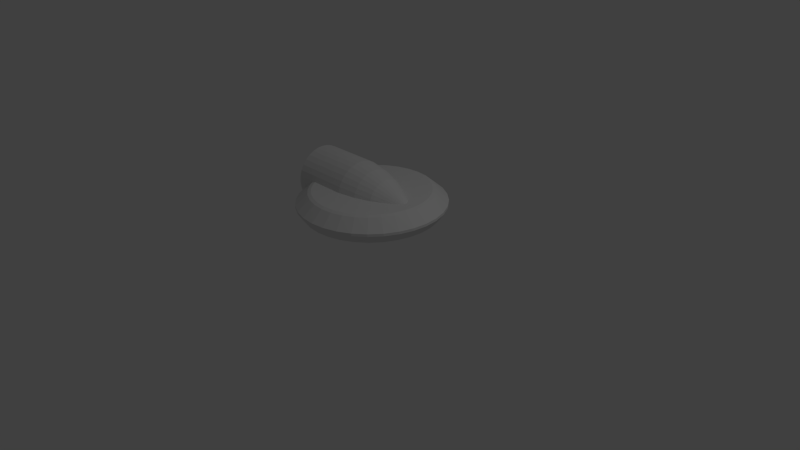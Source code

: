 # Source: untitled.blend  (saved by Blender 2.73.0; exported with 4.5.12 LTS)
import bpy
from mathutils import Matrix  # noqa: F401  (used for matrix-valued properties, if any)

bpy.ops.wm.read_factory_settings(use_empty=True)
scene = bpy.context.scene
scene.name = 'Scene'

# ---- collections
col_collection_1 = bpy.data.collections.new('Collection 1'); scene.collection.children.link(col_collection_1)

# ---- world
world_world = bpy.data.worlds.new('World'); scene.world = world_world
world_world.color = (0.05088, 0.05088, 0.05088)
world_world.use_sun_shadow = False
world_world.sun_shadow_jitter_overblur = 0.0
world_world.cycles.sampling_method = 'MANUAL'
world_world.cycles.sample_map_resolution = 256

# ---- cameras
cam_camera = bpy.data.cameras.new('Camera')
cam_camera.clip_end = 100.0
cam_camera.lens = 35.0
cam_camera.sensor_width = 32.0
cam_camera.sensor_height = 18.0
cam_camera.ortho_scale = 7.314
cam_camera.dof.focus_distance = 0.0
cam_camera.dof.aperture_fstop = 128.0

# ---- lights
light_lamp = bpy.data.lights.new('Lamp', 'POINT')
light_lamp.transmission_factor = 0.0
light_lamp.cutoff_distance = 30.0
light_lamp.energy = 100.0
light_lamp.shadow_buffer_clip_start = 1.001
light_lamp.shadow_soft_size = 0.1
light_lamp.shadow_maximum_resolution = 0.006
light_lamp.use_absolute_resolution = True
light_lamp.cycles.use_multiple_importance_sampling = False

# ---- meshes
me_cylinder = bpy.data.meshes.new('Cylinder')
me_cylinder.from_pydata([(2.349e-09, 0.9561, 0.6559), (2.349e-09, 0.9561, 0.9923), (0.1865, 0.9378, 0.6559), (0.1865, 0.9378, 0.9923), (0.3659, 0.8834, 0.6559), (0.3659, 0.8834, 0.9923), (0.5312, 0.795, 0.6559), (0.5312, 0.795, 0.9923), (0.6761, 0.6761, 0.6559), (0.6761, 0.6761, 0.9923), (0.795, 0.5312, 0.6559), (0.795, 0.5312, 0.9923), (0.8834, 0.3659, 0.6559), (0.8834, 0.3659, 0.9923), (0.9378, 0.1865, 0.6559), (0.9378, 0.1865, 0.9923), (0.9561, 8.616e-08, 0.6559), (0.9561, 8.616e-08, 0.9923), (0.9378, -0.1865, 0.6559), (0.9378, -0.1865, 0.9923), (0.8834, -0.3659, 0.6559), (0.8834, -0.3659, 0.9923), (0.795, -0.5312, 0.6559), (0.795, -0.5312, 0.9923), (0.6761, -0.6761, 0.6559), (0.6761, -0.6761, 0.9923), (0.5312, -0.795, 0.6559), (0.5312, -0.795, 0.9923), (0.3659, -0.8834, 0.6559), (0.3659, -0.8834, 0.9923), (0.1865, -0.9378, 0.6559), (0.1865, -0.9378, 0.9923), (-3.092e-07, -0.9561, 0.6559), (-3.092e-07, -0.9561, 0.9923), (-0.1865, -0.9378, 0.6559), (-0.1865, -0.9378, 0.9923), (-0.3659, -0.8834, 0.6559), (-0.3659, -0.8834, 0.9923), (-0.5312, -0.795, 0.6559), (-0.5312, -0.795, 0.9923), (-0.6761, -0.6761, 0.6559), (-0.6761, -0.6761, 0.9923), (-0.795, -0.5312, 0.6559), (-0.795, -0.5312, 0.9923), (-0.8834, -0.3659, 0.6559), (-0.8834, -0.3659, 0.9923), (-0.9378, -0.1865, 0.6559), (-0.9378, -0.1865, 0.9923), (-0.9561, 9.372e-07, 0.6559), (-0.9561, 9.372e-07, 0.9923), (-0.9378, 0.1865, 0.6559), (-0.9378, 0.1865, 0.9923), (-0.8834, 0.3659, 0.6559), (-0.8834, 0.3659, 0.9923), (-0.795, 0.5312, 0.6559), (-0.795, 0.5312, 0.9923), (-0.6761, 0.6761, 0.6559), (-0.6761, 0.6761, 0.9923), (-0.5312, 0.795, 0.6559), (-0.5312, 0.795, 0.9923), (-0.3659, 0.8834, 0.6559), (-0.3659, 0.8834, 0.9923), (-0.1865, 0.9378, 0.6559), (-0.1865, 0.9378, 0.9923), (2.259e-08, 0.8008, 2.355), (0.1562, 0.7854, 2.355), (0.3064, 0.7398, 2.355), (0.4449, 0.6658, 2.355), (0.5662, 0.5662, 2.355), (0.6658, 0.4449, 2.355), (0.7398, 0.3064, 2.355), (0.7854, 0.1562, 2.355), (0.8008, 1.172e-07, 2.355), (0.7854, -0.1562, 2.355), (0.7398, -0.3064, 2.355), (0.6658, -0.4449, 2.355), (0.5662, -0.5662, 2.355), (0.4449, -0.6658, 2.355), (0.3064, -0.7398, 2.355), (0.1562, -0.7854, 2.355), (-2.383e-07, -0.8008, 2.355), (-0.1562, -0.7854, 2.355), (-0.3064, -0.7398, 2.355), (-0.4449, -0.6658, 2.355), (-0.5662, -0.5662, 2.355), (-0.6658, -0.4449, 2.355), (-0.7398, -0.3064, 2.355), (-0.7854, -0.1562, 2.355), (-0.8008, 8.3e-07, 2.355), (-0.7854, 0.1562, 2.355), (-0.7398, 0.3064, 2.355), (-0.6658, 0.4449, 2.355), (-0.5662, 0.5662, 2.355), (-0.4449, 0.6658, 2.355), (-0.3064, 0.7398, 2.355), (-0.1562, 0.7854, 2.355), (1.533e-08, 0.8709, -0.5285), (0.1699, 0.8541, -0.5285), (0.3333, 0.8046, -0.5285), (0.4838, 0.7241, -0.5285), (0.6158, 0.6158, -0.5285), (0.7241, 0.4838, -0.5285), (0.8046, 0.3333, -0.5285), (0.8541, 0.1699, -0.5285), (0.8709, 1.025e-07, -0.5285), (0.8541, -0.1699, -0.5285), (0.8046, -0.3333, -0.5285), (0.7241, -0.4838, -0.5285), (0.6158, -0.6158, -0.5285), (0.4838, -0.7241, -0.5285), (0.3333, -0.8046, -0.5285), (0.1699, -0.8541, -0.5285), (-2.684e-07, -0.8709, -0.5285), (-0.1699, -0.8541, -0.5285), (-0.3333, -0.8046, -0.5285), (-0.4838, -0.7241, -0.5285), (-0.6158, -0.6158, -0.5285), (-0.7241, -0.4838, -0.5285), (-0.8046, -0.3333, -0.5285), (-0.8542, -0.1699, -0.5285), (-0.8709, 8.777e-07, -0.5285), (-0.8541, 0.1699, -0.5285), (-0.8046, 0.3333, -0.5285), (-0.7241, 0.4838, -0.5285), (-0.6158, 0.6158, -0.5285), (-0.4838, 0.7241, -0.5285), (-0.3333, 0.8046, -0.5285), (-0.1699, 0.8542, -0.5285), (1.856e-08, 0.8471, -0.6643), (0.1653, 0.8308, -0.6643), (0.3242, 0.7826, -0.6643), (0.4706, 0.7043, -0.6643), (0.599, 0.599, -0.6643), (0.7043, 0.4706, -0.6643), (0.7826, 0.3242, -0.6643), (0.8308, 0.1653, -0.6643), (0.8471, 1.076e-07, -0.6643), (0.8308, -0.1653, -0.6643), (0.7826, -0.3242, -0.6643), (0.7043, -0.4706, -0.6643), (0.599, -0.599, -0.6643), (0.4706, -0.7043, -0.6643), (0.3242, -0.7826, -0.6643), (0.1653, -0.8308, -0.6643), (-2.575e-07, -0.8471, -0.6643), (-0.1653, -0.8308, -0.6643), (-0.3242, -0.7826, -0.6643), (-0.4706, -0.7043, -0.6643), (-0.599, -0.599, -0.6643), (-0.7043, -0.4706, -0.6643), (-0.7826, -0.3242, -0.6643), (-0.8308, -0.1653, -0.6643), (-0.8471, 8.616e-07, -0.6643), (-0.8308, 0.1653, -0.6643), (-0.7826, 0.3242, -0.6643), (-0.7043, 0.4706, -0.6643), (-0.599, 0.599, -0.6643), (-0.4706, 0.7043, -0.6643), (-0.3242, 0.7826, -0.6643), (-0.1653, 0.8308, -0.6643), (2.534e-08, 0.7563, 2.516), (0.1475, 0.7418, 2.516), (0.2894, 0.6987, 2.516), (0.4202, 0.6288, 2.516), (0.5348, 0.5348, 2.516), (0.6288, 0.4202, 2.516), (0.6987, 0.2894, 2.516), (0.7418, 0.1475, 2.516), (0.7563, 1.274e-07, 2.516), (0.7418, -0.1475, 2.516), (0.6987, -0.2894, 2.516), (0.6288, -0.4202, 2.516), (0.5348, -0.5348, 2.516), (0.4202, -0.6288, 2.516), (0.2894, -0.6987, 2.516), (0.1475, -0.7418, 2.516), (-2.211e-07, -0.7563, 2.516), (-0.1475, -0.7418, 2.516), (-0.2894, -0.6987, 2.516), (-0.4202, -0.6288, 2.516), (-0.5348, -0.5348, 2.516), (-0.6288, -0.4202, 2.516), (-0.6987, -0.2894, 2.516), (-0.7418, -0.1475, 2.516), (-0.7563, 8.006e-07, 2.516), (-0.7418, 0.1475, 2.516), (-0.6987, 0.2894, 2.516), (-0.6288, 0.4202, 2.516), (-0.5348, 0.5348, 2.516), (-0.4202, 0.6288, 2.516), (-0.2894, 0.6987, 2.516), (-0.1475, 0.7418, 2.516), (-0.9457, -0.01099, 5.559), (-0.1877, -0.01099, 5.559), (-0.9457, 0.06296, 5.486), (-0.1877, 0.06296, 5.486), (-0.9457, 0.1341, 5.27), (-0.1877, 0.1341, 5.27), (-0.9457, 0.1996, 4.92), (-0.1877, 0.1996, 4.92), (-0.9457, 0.257, 4.449), (-0.1877, 0.257, 4.449), (-0.9457, 0.3042, 3.874), (-0.1877, 0.3042, 3.874), (-0.9457, 0.3392, 3.219), (-0.1877, 0.3392, 3.219), (-0.9457, 0.3608, 2.508), (-0.1877, 0.3608, 2.508), (-0.9457, 0.368, 1.769), (-0.1877, 0.368, 1.769), (-0.9457, 0.3608, 1.029), (-0.1877, 0.3608, 1.029), (-0.9457, 0.3392, 0.3182), (-0.1877, 0.3392, 0.3182), (-0.9457, 0.3042, -0.3371), (-0.1877, 0.3042, -0.3371), (-0.9457, 0.257, -0.9114), (-0.1877, 0.257, -0.9114), (-0.9457, 0.1996, -1.383), (-0.1877, 0.1996, -1.383), (-0.9457, 0.1341, -1.733), (-0.1877, 0.1341, -1.733), (-0.9457, 0.06296, -1.949), (-0.1877, 0.06296, -1.949), (-0.9457, -0.01099, -2.022), (-0.1877, -0.01099, -2.022), (-0.9457, -0.08493, -1.949), (-0.1877, -0.08493, -1.949), (-0.9457, -0.156, -1.733), (-0.1877, -0.156, -1.733), (-0.9457, -0.2216, -1.383), (-0.1877, -0.2216, -1.383), (-0.9457, -0.279, -0.9114), (-0.1877, -0.279, -0.9114), (-0.9457, -0.3261, -0.3371), (-0.1877, -0.3261, -0.3371), (-0.9457, -0.3612, 0.3182), (-0.1877, -0.3612, 0.3182), (-0.9457, -0.3827, 1.029), (-0.1877, -0.3827, 1.029), (-0.9457, -0.39, 1.769), (-0.1877, -0.39, 1.769), (-0.9457, -0.3827, 2.508), (-0.1877, -0.3827, 2.508), (-0.9457, -0.3612, 3.219), (-0.1877, -0.3612, 3.219), (-0.9457, -0.3261, 3.874), (-0.1877, -0.3261, 3.874), (-0.9457, -0.279, 4.449), (-0.1877, -0.279, 4.449), (-0.9457, -0.2216, 4.92), (-0.1877, -0.2216, 4.92), (-0.9457, -0.156, 5.27), (-0.1877, -0.156, 5.27), (-0.9457, -0.08493, 5.486), (-0.1877, -0.08493, 5.486), (0.05958, -0.01099, 5.148), (0.05958, 0.05493, 5.083), (0.05958, 0.1183, 4.89), (0.05958, 0.1767, 4.578), (0.05958, 0.2279, 4.158), (0.05958, 0.27, 3.646), (0.05958, 0.3012, 3.062), (0.05958, 0.3204, 2.428), (0.05958, 0.3269, 1.769), (0.05958, 0.3204, 1.11), (0.05958, 0.3012, 0.4757), (0.05958, 0.27, -0.1085), (0.05958, 0.2279, -0.6205), (0.05958, 0.1767, -1.041), (0.05958, 0.1183, -1.353), (0.05958, 0.05493, -1.545), (0.05958, -0.01099, -1.61), (0.05958, -0.07691, -1.545), (0.05958, -0.1403, -1.353), (0.05958, -0.1987, -1.041), (0.05958, -0.2499, -0.6205), (0.05958, -0.2919, -0.1085), (0.05958, -0.3232, 0.4757), (0.05958, -0.3424, 1.11), (0.05958, -0.3489, 1.769), (0.05958, -0.3424, 2.428), (0.05958, -0.3232, 3.062), (0.05958, -0.2919, 3.646), (0.05958, -0.2499, 4.158), (0.05958, -0.1987, 4.578), (0.05958, -0.1403, 4.89), (0.05958, -0.07691, 5.083), (0.2711, -0.01099, 4.479), (0.2711, 0.04188, 4.427), (0.2711, 0.09273, 4.273), (0.2711, 0.1396, 4.022), (0.2711, 0.1807, 3.685), (0.2711, 0.2144, 3.274), (0.2711, 0.2394, 2.806), (0.2711, 0.2548, 2.297), (0.2711, 0.26, 1.769), (0.2711, 0.2548, 1.24), (0.2711, 0.2394, 0.7316), (0.2711, 0.2144, 0.263), (0.2711, 0.1807, -0.1477), (0.2711, 0.1396, -0.4847), (0.2711, 0.09273, -0.7352), (0.2711, 0.04188, -0.8894), (0.2711, -0.01099, -0.9415), (0.2711, -0.06386, -0.8894), (0.2711, -0.1147, -0.7352), (0.2711, -0.1616, -0.4847), (0.2711, -0.2026, -0.1477), (0.2711, -0.2363, 0.263), (0.2711, -0.2614, 0.7316), (0.2711, -0.2768, 1.24), (0.2711, -0.282, 1.769), (0.2711, -0.2768, 2.297), (0.2711, -0.2614, 2.806), (0.2711, -0.2363, 3.274), (0.2711, -0.2026, 3.685), (0.2711, -0.1616, 4.022), (0.2711, -0.1147, 4.273), (0.2711, -0.06386, 4.427), (0.4585, -0.01099, 3.505), (0.4585, 0.02288, 3.472), (0.4585, 0.05545, 3.373), (0.4585, 0.08547, 3.212), (0.4585, 0.1118, 2.996), (0.4585, 0.1334, 2.733), (0.4585, 0.1494, 2.433), (0.4585, 0.1593, 2.107), (0.4585, 0.1626, 1.769), (0.4585, 0.1593, 1.43), (0.4585, 0.1494, 1.104), (0.4585, 0.1334, 0.8041), (0.4585, 0.1118, 0.541), (0.4585, 0.08547, 0.3251), (0.4585, 0.05545, 0.1646), (0.4585, 0.02288, 0.06584), (0.4585, -0.01099, 0.03248), (0.4585, -0.04486, 0.06584), (0.4585, -0.07743, 0.1646), (0.4585, -0.1074, 0.3251), (0.4585, -0.1338, 0.541), (0.4585, -0.1554, 0.8041), (0.4585, -0.1714, 1.104), (0.4585, -0.1813, 1.43), (0.4585, -0.1846, 1.769), (0.4585, -0.1813, 2.107), (0.4585, -0.1714, 2.433), (0.4585, -0.1554, 2.733), (0.4585, -0.1338, 2.996), (0.4585, -0.1074, 3.212), (0.4585, -0.07743, 3.373), (0.4585, -0.04486, 3.472), (0.5696, -0.01099, 2.872), (0.5696, 0.01054, 2.851), (0.5696, 0.03124, 2.788), (0.5696, 0.05031, 2.686), (0.5696, 0.06703, 2.549), (0.5696, 0.08076, 2.382), (0.5696, 0.09095, 2.191), (0.5696, 0.09723, 1.984), (0.5696, 0.09935, 1.769), (0.5696, 0.09723, 1.553), (0.5696, 0.09095, 1.346), (0.5696, 0.08076, 1.156), (0.5696, 0.06703, 0.9885), (0.5696, 0.05031, 0.8513), (0.5696, 0.03124, 0.7493), (0.5696, 0.01054, 0.6865), (0.5696, -0.01099, 0.6653), (0.5696, -0.03252, 0.6865), (0.5696, -0.05321, 0.7493), (0.5696, -0.07229, 0.8513), (0.5696, -0.08901, 0.9885), (0.5696, -0.1027, 1.156), (0.5696, -0.1129, 1.346), (0.5696, -0.1192, 1.553), (0.5696, -0.1213, 1.769), (0.5696, -0.1192, 1.984), (0.5696, -0.1129, 2.191), (0.5696, -0.1027, 2.382), (0.5696, -0.08901, 2.549), (0.5696, -0.07229, 2.686), (0.5696, -0.05321, 2.788), (0.5696, -0.03252, 2.851), (0.6361, -0.01099, 2.411), (0.6361, 0.00154, 2.399), (0.6361, 0.01359, 2.362), (0.6361, 0.02469, 2.303), (0.6361, 0.03442, 2.223), (0.6361, 0.04241, 2.126), (0.6361, 0.04834, 2.014), (0.6361, 0.052, 1.894), (0.6361, 0.05323, 1.769), (0.6361, 0.052, 1.643), (0.6361, 0.04834, 1.523), (0.6361, 0.04241, 1.412), (0.6361, 0.03442, 1.315), (0.6361, 0.02469, 1.235), (0.6361, 0.01359, 1.175), (0.6361, 0.00154, 1.139), (0.6361, -0.01099, 1.126), (0.6361, -0.02352, 1.139), (0.6361, -0.03557, 1.175), (0.6361, -0.04667, 1.235), (0.6361, -0.0564, 1.315), (0.6361, -0.06439, 1.412), (0.6361, -0.07032, 1.523), (0.6361, -0.07398, 1.643), (0.6361, -0.07521, 1.769), (0.6361, -0.07398, 1.894), (0.6361, -0.07032, 2.014), (0.6361, -0.06439, 2.126), (0.6361, -0.0564, 2.223), (0.6361, -0.04667, 2.303), (0.6361, -0.03557, 2.362), (0.6361, -0.02352, 2.399)], [], [(0, 1, 3, 2), (2, 3, 5, 4), (4, 5, 7, 6), (6, 7, 9, 8), (8, 9, 11, 10), (10, 11, 13, 12), (12, 13, 15, 14), (14, 15, 17, 16), (16, 17, 19, 18), (18, 19, 21, 20), (20, 21, 23, 22), (22, 23, 25, 24), (24, 25, 27, 26), (26, 27, 29, 28), (28, 29, 31, 30), (30, 31, 33, 32), (32, 33, 35, 34), (34, 35, 37, 36), (36, 37, 39, 38), (38, 39, 41, 40), (40, 41, 43, 42), (42, 43, 45, 44), (44, 45, 47, 46), (46, 47, 49, 48), (48, 49, 51, 50), (50, 51, 53, 52), (52, 53, 55, 54), (54, 55, 57, 56), (56, 57, 59, 58), (58, 59, 61, 60), (55, 53, 90, 91), (62, 63, 1, 0), (60, 61, 63, 62), (60, 62, 127, 126), (93, 92, 188, 189), (11, 9, 68, 69), (33, 31, 79, 80), (61, 59, 93, 94), (39, 37, 82, 83), (3, 1, 64, 65), (17, 15, 71, 72), (45, 43, 85, 86), (23, 21, 74, 75), (51, 49, 88, 89), (7, 5, 66, 67), (29, 27, 77, 78), (57, 55, 91, 92), (35, 33, 80, 81), (13, 11, 69, 70), (63, 61, 94, 95), (41, 39, 83, 84), (19, 17, 72, 73), (47, 45, 86, 87), (25, 23, 75, 76), (53, 51, 89, 90), (9, 7, 67, 68), (31, 29, 78, 79), (59, 57, 92, 93), (37, 35, 81, 82), (15, 13, 70, 71), (1, 63, 95, 64), (43, 41, 84, 85), (21, 19, 73, 74), (49, 47, 87, 88), (5, 3, 65, 66), (27, 25, 76, 77), (126, 127, 159, 158), (38, 40, 116, 115), (16, 18, 105, 104), (44, 46, 119, 118), (22, 24, 108, 107), (50, 52, 122, 121), (6, 8, 100, 99), (28, 30, 111, 110), (56, 58, 125, 124), (34, 36, 114, 113), (12, 14, 103, 102), (62, 0, 96, 127), (40, 42, 117, 116), (18, 20, 106, 105), (46, 48, 120, 119), (2, 4, 98, 97), (24, 26, 109, 108), (52, 54, 123, 122), (8, 10, 101, 100), (30, 32, 112, 111), (58, 60, 126, 125), (36, 38, 115, 114), (0, 2, 97, 96), (14, 16, 104, 103), (42, 44, 118, 117), (20, 22, 107, 106), (48, 50, 121, 120), (4, 6, 99, 98), (26, 28, 110, 109), (54, 56, 124, 123), (32, 34, 113, 112), (10, 12, 102, 101), (128, 129, 130, 131, 132, 133, 134, 135, 136, 137, 138, 139, 140, 141, 142, 143, 144, 145, 146, 147, 148, 149, 150, 151, 152, 153, 154, 155, 156, 157, 158, 159), (115, 116, 148, 147), (104, 105, 137, 136), (124, 125, 157, 156), (113, 114, 146, 145), (102, 103, 135, 134), (122, 123, 155, 154), (100, 101, 133, 132), (111, 112, 144, 143), (120, 121, 153, 152), (98, 99, 131, 130), (109, 110, 142, 141), (118, 119, 151, 150), (96, 97, 129, 128), (107, 108, 140, 139), (127, 96, 128, 159), (116, 117, 149, 148), (105, 106, 138, 137), (125, 126, 158, 157), (114, 115, 147, 146), (103, 104, 136, 135), (123, 124, 156, 155), (112, 113, 145, 144), (101, 102, 134, 133), (121, 122, 154, 153), (99, 100, 132, 131), (110, 111, 143, 142), (119, 120, 152, 151), (97, 98, 130, 129), (108, 109, 141, 140), (117, 118, 150, 149), (106, 107, 139, 138), (161, 160, 191, 190, 189, 188, 187, 186, 185, 184, 183, 182, 181, 180, 179, 178, 177, 176, 175, 174, 173, 172, 171, 170, 169, 168, 167, 166, 165, 164, 163, 162), (82, 81, 177, 178), (71, 70, 166, 167), (91, 90, 186, 187), (69, 68, 164, 165), (80, 79, 175, 176), (89, 88, 184, 185), (67, 66, 162, 163), (78, 77, 173, 174), (87, 86, 182, 183), (65, 64, 160, 161), (76, 75, 171, 172), (64, 95, 191, 160), (85, 84, 180, 181), (74, 73, 169, 170), (94, 93, 189, 190), (83, 82, 178, 179), (72, 71, 167, 168), (92, 91, 187, 188), (81, 80, 176, 177), (70, 69, 165, 166), (90, 89, 185, 186), (68, 67, 163, 164), (79, 78, 174, 175), (88, 87, 183, 184), (66, 65, 161, 162), (77, 76, 172, 173), (86, 85, 181, 182), (75, 74, 170, 171), (95, 94, 190, 191), (84, 83, 179, 180), (73, 72, 168, 169), (192, 193, 195, 194), (194, 195, 197, 196), (196, 197, 199, 198), (198, 199, 201, 200), (200, 201, 203, 202), (202, 203, 205, 204), (204, 205, 207, 206), (206, 207, 209, 208), (208, 209, 211, 210), (210, 211, 213, 212), (212, 213, 215, 214), (214, 215, 217, 216), (216, 217, 219, 218), (218, 219, 221, 220), (220, 221, 223, 222), (222, 223, 225, 224), (224, 225, 227, 226), (226, 227, 229, 228), (228, 229, 231, 230), (230, 231, 233, 232), (232, 233, 235, 234), (234, 235, 237, 236), (236, 237, 239, 238), (238, 239, 241, 240), (240, 241, 243, 242), (242, 243, 245, 244), (244, 245, 247, 246), (246, 247, 249, 248), (248, 249, 251, 250), (250, 251, 253, 252), (239, 237, 278, 279), (254, 255, 193, 192), (252, 253, 255, 254), (192, 194, 196, 198, 200, 202, 204, 206, 208, 210, 212, 214, 216, 218, 220, 222, 224, 226, 228, 230, 232, 234, 236, 238, 240, 242, 244, 246, 248, 250, 252, 254), (284, 283, 315, 316), (217, 215, 267, 268), (245, 243, 281, 282), (201, 199, 259, 260), (223, 221, 270, 271), (251, 249, 284, 285), (229, 227, 273, 274), (207, 205, 262, 263), (193, 255, 287, 256), (235, 233, 276, 277), (213, 211, 265, 266), (241, 239, 279, 280), (197, 195, 257, 258), (219, 217, 268, 269), (247, 245, 282, 283), (203, 201, 260, 261), (225, 223, 271, 272), (253, 251, 285, 286), (231, 229, 274, 275), (195, 193, 256, 257), (209, 207, 263, 264), (237, 235, 277, 278), (215, 213, 266, 267), (243, 241, 280, 281), (199, 197, 258, 259), (221, 219, 269, 270), (249, 247, 283, 284), (227, 225, 272, 273), (205, 203, 261, 262), (255, 253, 286, 287), (233, 231, 275, 276), (211, 209, 264, 265), (318, 317, 349, 350), (273, 272, 304, 305), (262, 261, 293, 294), (282, 281, 313, 314), (260, 259, 291, 292), (271, 270, 302, 303), (280, 279, 311, 312), (258, 257, 289, 290), (269, 268, 300, 301), (278, 277, 309, 310), (267, 266, 298, 299), (287, 286, 318, 319), (276, 275, 307, 308), (265, 264, 296, 297), (285, 284, 316, 317), (274, 273, 305, 306), (263, 262, 294, 295), (283, 282, 314, 315), (261, 260, 292, 293), (272, 271, 303, 304), (281, 280, 312, 313), (259, 258, 290, 291), (270, 269, 301, 302), (279, 278, 310, 311), (257, 256, 288, 289), (268, 267, 299, 300), (256, 287, 319, 288), (277, 276, 308, 309), (266, 265, 297, 298), (286, 285, 317, 318), (275, 274, 306, 307), (264, 263, 295, 296), (320, 351, 383, 352), (307, 306, 338, 339), (296, 295, 327, 328), (316, 315, 347, 348), (305, 304, 336, 337), (294, 293, 325, 326), (314, 313, 345, 346), (292, 291, 323, 324), (303, 302, 334, 335), (312, 311, 343, 344), (290, 289, 321, 322), (301, 300, 332, 333), (310, 309, 341, 342), (299, 298, 330, 331), (319, 318, 350, 351), (308, 307, 339, 340), (297, 296, 328, 329), (317, 316, 348, 349), (306, 305, 337, 338), (295, 294, 326, 327), (315, 314, 346, 347), (293, 292, 324, 325), (304, 303, 335, 336), (313, 312, 344, 345), (291, 290, 322, 323), (302, 301, 333, 334), (311, 310, 342, 343), (289, 288, 320, 321), (300, 299, 331, 332), (288, 319, 351, 320), (309, 308, 340, 341), (298, 297, 329, 330), (375, 374, 406, 407), (341, 340, 372, 373), (330, 329, 361, 362), (350, 349, 381, 382), (339, 338, 370, 371), (328, 327, 359, 360), (348, 347, 379, 380), (337, 336, 368, 369), (326, 325, 357, 358), (346, 345, 377, 378), (324, 323, 355, 356), (335, 334, 366, 367), (344, 343, 375, 376), (322, 321, 353, 354), (333, 332, 364, 365), (342, 341, 373, 374), (331, 330, 362, 363), (351, 350, 382, 383), (340, 339, 371, 372), (329, 328, 360, 361), (349, 348, 380, 381), (338, 337, 369, 370), (327, 326, 358, 359), (347, 346, 378, 379), (325, 324, 356, 357), (336, 335, 367, 368), (345, 344, 376, 377), (323, 322, 354, 355), (334, 333, 365, 366), (343, 342, 374, 375), (321, 320, 352, 353), (332, 331, 363, 364), (385, 384, 415, 414, 413, 412, 411, 410, 409, 408, 407, 406, 405, 404, 403, 402, 401, 400, 399, 398, 397, 396, 395, 394, 393, 392, 391, 390, 389, 388, 387, 386), (353, 352, 384, 385), (364, 363, 395, 396), (352, 383, 415, 384), (373, 372, 404, 405), (362, 361, 393, 394), (382, 381, 413, 414), (371, 370, 402, 403), (360, 359, 391, 392), (380, 379, 411, 412), (369, 368, 400, 401), (358, 357, 389, 390), (378, 377, 409, 410), (356, 355, 387, 388), (367, 366, 398, 399), (376, 375, 407, 408), (354, 353, 385, 386), (365, 364, 396, 397), (374, 373, 405, 406), (363, 362, 394, 395), (383, 382, 414, 415), (372, 371, 403, 404), (361, 360, 392, 393), (381, 380, 412, 413), (370, 369, 401, 402), (359, 358, 390, 391), (379, 378, 410, 411), (357, 356, 388, 389), (368, 367, 399, 400), (377, 376, 408, 409), (355, 354, 386, 387), (366, 365, 397, 398)])
me_cylinder.use_remesh_preserve_volume = False
me_cylinder.use_remesh_preserve_attributes = False
me_cylinder.use_mirror_vertex_groups = False
me_cylinder.update()

# ---- objects
ob_cylinder = bpy.data.objects.new('Cylinder', me_cylinder)
ob_lamp = bpy.data.objects.new('Lamp', light_lamp)
ob_camera = bpy.data.objects.new('Camera', cam_camera)

# ---- transforms, parenting, visibility, modifiers, constraints
ob_cylinder.location = (0.0, 0.0, 0.6727)
ob_cylinder.scale = (1.0, 1.0, 0.1)
ob_cylinder.lineart.crease_threshold = 0.0
ob_lamp.location = (4.076, 1.005, 5.904)
ob_lamp.rotation_euler = (0.6503, 0.05522, 1.866)
ob_lamp.lock_rotations_4d = False
ob_lamp.empty_display_type = 'ARROWS'
ob_lamp.color = (0.0, 0.0, 0.0, 0.0)
ob_lamp.lineart.crease_threshold = 0.0
ob_camera.location = (7.481, -6.508, 5.344)
ob_camera.rotation_euler = (1.109, 0.01082, 0.8149)
ob_camera.lock_rotations_4d = False
ob_camera.empty_display_type = 'ARROWS'
ob_camera.color = (0.0, 0.0, 0.0, 0.0)
ob_camera.display_type = 'WIRE'
ob_camera.lineart.crease_threshold = 0.0

# ---- collection membership
col_collection_1.objects.link(ob_cylinder)
col_collection_1.objects.link(ob_lamp)
col_collection_1.objects.link(ob_camera)

# ---- scene / render settings (as saved in the file)
scene.camera = ob_camera
scene.frame_start = 1; scene.frame_end = 250; scene.frame_set(1)
scene.render.engine = 'BLENDER_EEVEE_NEXT'
scene.render.resolution_percentage = 50
scene.render.dither_intensity = 0.0
scene.cycles.use_denoising = False
scene.cycles.samples = 10
scene.cycles.sampling_pattern = 'TABULATED_SOBOL'
scene.cycles.light_sampling_threshold = 0.0
scene.cycles.use_adaptive_sampling = False
scene.cycles.use_light_tree = False
scene.cycles.blur_glossy = 0.0
scene.cycles.pixel_filter_type = 'GAUSSIAN'
scene.cycles.sample_clamp_indirect = 0.0
scene.view_settings.view_transform = 'Standard'
bpy.context.view_layer.update()
